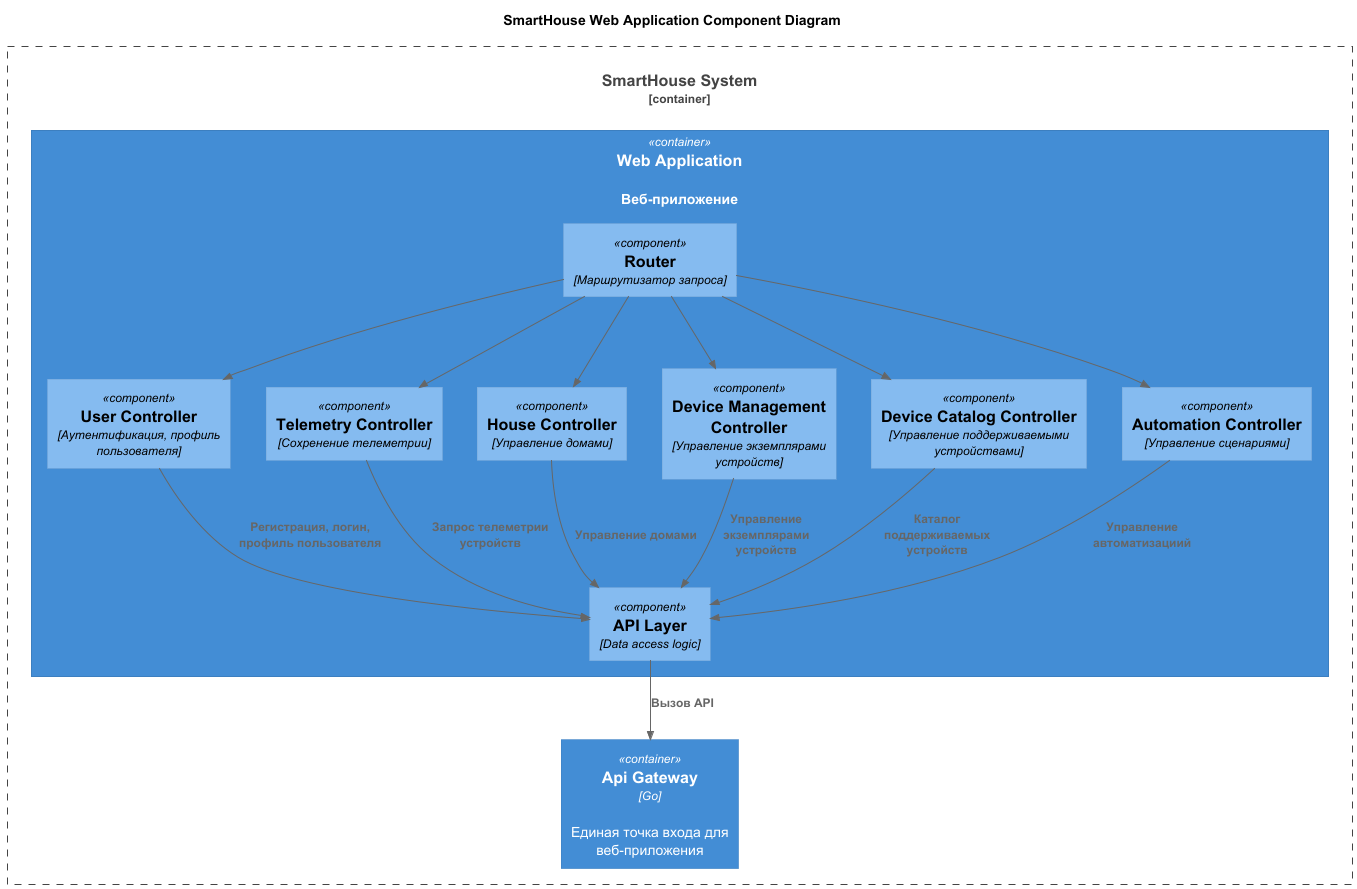

The diagram above was rendered by PlantUML. Its source (embedded in the PNG):
@startuml
title SmartHouse Web Application Component Diagram

top to bottom direction

!includeurl https://raw.githubusercontent.com/RicardoNiepel/C4-PlantUML/master/C4_Component.puml

Container_Boundary(SmartHouse, "SmartHouse System") {
  Container(WebApp, "Web Application", "", "Веб-приложение")
  Container(ApiGateway, "Api Gateway", "Go", "Единая точка входа для веб-приложения")
}

Container(WebApp, "Web Application", "") {
  Component(Router, "Router", "Маршрутизатор запроса")
  Component(UserController, "User Controller", "Аутентификация, профиль пользователя")
  Component(TelemetryController, "Telemetry Controller", "Сохренение телеметрии")
  Component(HouseController, "House Controller", "Управление домами")
  Component(DeviceManagementController, "Device Management Controller", "Управление экземплярами устройств")
  Component(DeviceCatalogController, "Device Catalog Controller", "Управление поддерживаемыми устройствами")
  Component(AutomationController, "Automation Controller", "Управление сценариями")
  Component(APILayer, "API Layer", "Data access logic")
}

Rel(Router,UserController,"")
Rel(Router,TelemetryController,"")
Rel(Router,HouseController,"")
Rel(Router,DeviceManagementController,"")
Rel(Router,DeviceCatalogController,"")
Rel(Router,AutomationController,"")

Rel(UserController,APILayer,"Регистрация, логин, профиль пользователя")
Rel(TelemetryController,APILayer,"Запрос телеметрии устройств")
Rel(HouseController,APILayer,"Управление домами")
Rel(DeviceManagementController,APILayer,"Управление экземплярами устройств")
Rel(DeviceCatalogController,APILayer,"Каталог поддерживаемых устройств")
Rel(AutomationController,APILayer,"Управление автоматизациий")
Rel(APILayer,ApiGateway,"Вызов API")
@enduml